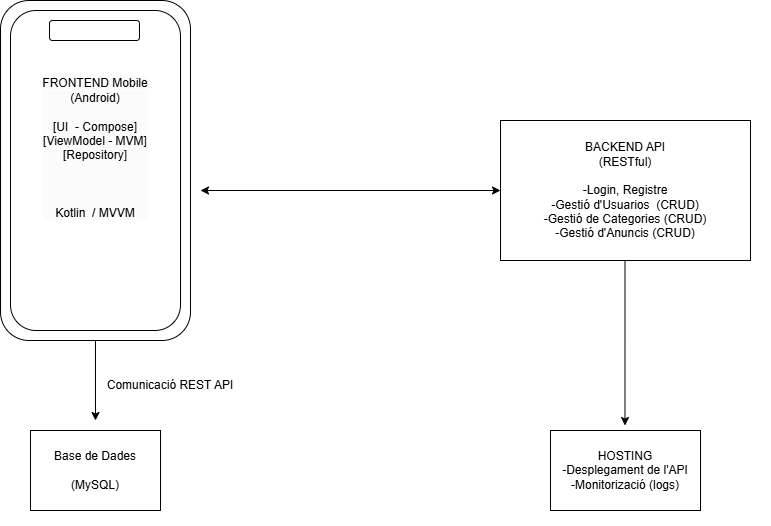

The diagram above was exported from draw.io. Its source (the exported page's mxGraphModel, read from the mxfile embedded in the PNG):
<mxGraphModel dx="1050" dy="557" grid="1" gridSize="10" guides="1" tooltips="1" connect="1" arrows="1" fold="1" page="1" pageScale="1" pageWidth="827" pageHeight="1169" math="0" shadow="0">
  <root>
    <mxCell id="0" />
    <mxCell id="1" parent="0" />
    <mxCell id="AhheCzHdsoTxfMECRfIp-1" value="" style="rounded=1;whiteSpace=wrap;html=1;" parent="1" vertex="1">
      <mxGeometry x="320" y="50" width="190" height="340" as="geometry" />
    </mxCell>
    <mxCell id="AhheCzHdsoTxfMECRfIp-3" value="" style="rounded=1;whiteSpace=wrap;html=1;" parent="1" vertex="1">
      <mxGeometry x="367.5" y="70" width="95" height="20" as="geometry" />
    </mxCell>
    <mxCell id="AhheCzHdsoTxfMECRfIp-6" value="" style="rounded=1;whiteSpace=wrap;html=1;" parent="1" vertex="1">
      <mxGeometry x="330" y="60" width="170" height="320" as="geometry" />
    </mxCell>
    <mxCell id="AhheCzHdsoTxfMECRfIp-7" value="" style="rounded=1;whiteSpace=wrap;html=1;" parent="1" vertex="1">
      <mxGeometry x="369" y="70" width="90" height="20" as="geometry" />
    </mxCell>
    <mxCell id="AhheCzHdsoTxfMECRfIp-10" value="&#10;&lt;span style=&quot;color: rgb(0, 0, 0); font-family: Helvetica; font-size: 12px; font-style: normal; font-variant-ligatures: normal; font-variant-caps: normal; font-weight: 400; letter-spacing: normal; orphans: 2; text-align: center; text-indent: 0px; text-transform: none; widows: 2; word-spacing: 0px; -webkit-text-stroke-width: 0px; white-space: normal; background-color: rgb(251, 251, 251); text-decoration-thickness: initial; text-decoration-style: initial; text-decoration-color: initial; display: inline !important; float: none;&quot;&gt;FRONTEND Mobile&lt;/span&gt;&lt;div style=&quot;forced-color-adjust: none; color: rgb(0, 0, 0); font-family: Helvetica; font-size: 12px; font-style: normal; font-variant-ligatures: normal; font-variant-caps: normal; font-weight: 400; letter-spacing: normal; orphans: 2; text-align: center; text-indent: 0px; text-transform: none; widows: 2; word-spacing: 0px; -webkit-text-stroke-width: 0px; white-space: normal; background-color: rgb(251, 251, 251); text-decoration-thickness: initial; text-decoration-style: initial; text-decoration-color: initial;&quot;&gt;(Android)&lt;/div&gt;&lt;div style=&quot;forced-color-adjust: none; color: rgb(0, 0, 0); font-family: Helvetica; font-size: 12px; font-style: normal; font-variant-ligatures: normal; font-variant-caps: normal; font-weight: 400; letter-spacing: normal; orphans: 2; text-align: center; text-indent: 0px; text-transform: none; widows: 2; word-spacing: 0px; -webkit-text-stroke-width: 0px; white-space: normal; background-color: rgb(251, 251, 251); text-decoration-thickness: initial; text-decoration-style: initial; text-decoration-color: initial;&quot;&gt;&lt;br style=&quot;forced-color-adjust: none;&quot;&gt;&lt;/div&gt;&lt;div style=&quot;forced-color-adjust: none; color: rgb(0, 0, 0); font-family: Helvetica; font-size: 12px; font-style: normal; font-variant-ligatures: normal; font-variant-caps: normal; font-weight: 400; letter-spacing: normal; orphans: 2; text-align: center; text-indent: 0px; text-transform: none; widows: 2; word-spacing: 0px; -webkit-text-stroke-width: 0px; white-space: normal; background-color: rgb(251, 251, 251); text-decoration-thickness: initial; text-decoration-style: initial; text-decoration-color: initial;&quot;&gt;[UI&amp;nbsp; - Compose]&lt;/div&gt;&lt;div style=&quot;forced-color-adjust: none; color: rgb(0, 0, 0); font-family: Helvetica; font-size: 12px; font-style: normal; font-variant-ligatures: normal; font-variant-caps: normal; font-weight: 400; letter-spacing: normal; orphans: 2; text-align: center; text-indent: 0px; text-transform: none; widows: 2; word-spacing: 0px; -webkit-text-stroke-width: 0px; white-space: normal; background-color: rgb(251, 251, 251); text-decoration-thickness: initial; text-decoration-style: initial; text-decoration-color: initial;&quot;&gt;[ViewModel - MVM]&lt;/div&gt;&lt;div style=&quot;forced-color-adjust: none; color: rgb(0, 0, 0); font-family: Helvetica; font-size: 12px; font-style: normal; font-variant-ligatures: normal; font-variant-caps: normal; font-weight: 400; letter-spacing: normal; orphans: 2; text-align: center; text-indent: 0px; text-transform: none; widows: 2; word-spacing: 0px; -webkit-text-stroke-width: 0px; white-space: normal; background-color: rgb(251, 251, 251); text-decoration-thickness: initial; text-decoration-style: initial; text-decoration-color: initial;&quot;&gt;[Repository]&lt;/div&gt;&lt;div style=&quot;forced-color-adjust: none; color: rgb(0, 0, 0); font-family: Helvetica; font-size: 12px; font-style: normal; font-variant-ligatures: normal; font-variant-caps: normal; font-weight: 400; letter-spacing: normal; orphans: 2; text-align: center; text-indent: 0px; text-transform: none; widows: 2; word-spacing: 0px; -webkit-text-stroke-width: 0px; white-space: normal; background-color: rgb(251, 251, 251); text-decoration-thickness: initial; text-decoration-style: initial; text-decoration-color: initial;&quot;&gt;&lt;br style=&quot;forced-color-adjust: none;&quot;&gt;&lt;/div&gt;&lt;div style=&quot;forced-color-adjust: none; color: rgb(0, 0, 0); font-family: Helvetica; font-size: 12px; font-style: normal; font-variant-ligatures: normal; font-variant-caps: normal; font-weight: 400; letter-spacing: normal; orphans: 2; text-align: center; text-indent: 0px; text-transform: none; widows: 2; word-spacing: 0px; -webkit-text-stroke-width: 0px; white-space: normal; background-color: rgb(251, 251, 251); text-decoration-thickness: initial; text-decoration-style: initial; text-decoration-color: initial;&quot;&gt;&lt;br style=&quot;forced-color-adjust: none;&quot;&gt;&lt;/div&gt;&lt;div style=&quot;forced-color-adjust: none; color: rgb(0, 0, 0); font-family: Helvetica; font-size: 12px; font-style: normal; font-variant-ligatures: normal; font-variant-caps: normal; font-weight: 400; letter-spacing: normal; orphans: 2; text-align: center; text-indent: 0px; text-transform: none; widows: 2; word-spacing: 0px; -webkit-text-stroke-width: 0px; white-space: normal; background-color: rgb(251, 251, 251); text-decoration-thickness: initial; text-decoration-style: initial; text-decoration-color: initial;&quot;&gt;&lt;br style=&quot;forced-color-adjust: none;&quot;&gt;&lt;/div&gt;&lt;div style=&quot;forced-color-adjust: none; color: rgb(0, 0, 0); font-family: Helvetica; font-size: 12px; font-style: normal; font-variant-ligatures: normal; font-variant-caps: normal; font-weight: 400; letter-spacing: normal; orphans: 2; text-align: center; text-indent: 0px; text-transform: none; widows: 2; word-spacing: 0px; -webkit-text-stroke-width: 0px; white-space: normal; background-color: rgb(251, 251, 251); text-decoration-thickness: initial; text-decoration-style: initial; text-decoration-color: initial;&quot;&gt;Kotlin&amp;nbsp; / MVVM&lt;/div&gt;&#10;&#10;" style="text;html=1;align=center;verticalAlign=middle;whiteSpace=wrap;rounded=0;" parent="1" vertex="1">
      <mxGeometry x="330" y="110" width="170" height="190" as="geometry" />
    </mxCell>
    <mxCell id="AhheCzHdsoTxfMECRfIp-11" value="" style="endArrow=classic;startArrow=classic;html=1;rounded=0;" parent="1" target="AhheCzHdsoTxfMECRfIp-12" edge="1">
      <mxGeometry width="50" height="50" relative="1" as="geometry">
        <mxPoint x="520" y="240" as="sourcePoint" />
        <mxPoint x="840" y="240" as="targetPoint" />
      </mxGeometry>
    </mxCell>
    <mxCell id="AhheCzHdsoTxfMECRfIp-12" value="" style="rounded=0;whiteSpace=wrap;html=1;" parent="1" vertex="1">
      <mxGeometry x="820" y="170" width="250" height="140" as="geometry" />
    </mxCell>
    <mxCell id="AhheCzHdsoTxfMECRfIp-13" value="BACKEND API&lt;div&gt;(RESTful)&lt;/div&gt;&lt;div&gt;&amp;nbsp;&amp;nbsp;&lt;/div&gt;&lt;div&gt;-Login, Registre&lt;/div&gt;&lt;div&gt;-Gestió d'Usuarios&amp;nbsp; (CRUD)&lt;/div&gt;&lt;div&gt;-Gestió de Categories (CRUD)&lt;/div&gt;&lt;div&gt;-Gestió d'Anuncis (CRUD)&lt;/div&gt;" style="text;html=1;align=center;verticalAlign=middle;whiteSpace=wrap;rounded=0;" parent="1" vertex="1">
      <mxGeometry x="800" y="155" width="290" height="170" as="geometry" />
    </mxCell>
    <mxCell id="AhheCzHdsoTxfMECRfIp-14" value="" style="endArrow=classic;html=1;rounded=0;exitX=0.5;exitY=1;exitDx=0;exitDy=0;" parent="1" edge="1">
      <mxGeometry width="50" height="50" relative="1" as="geometry">
        <mxPoint x="944.5" y="310" as="sourcePoint" />
        <mxPoint x="944.5" y="475" as="targetPoint" />
      </mxGeometry>
    </mxCell>
    <mxCell id="AhheCzHdsoTxfMECRfIp-15" value="" style="rounded=0;whiteSpace=wrap;html=1;" parent="1" vertex="1">
      <mxGeometry x="870" y="480" width="150" height="80" as="geometry" />
    </mxCell>
    <mxCell id="AhheCzHdsoTxfMECRfIp-16" value="HOSTING&lt;div&gt;-Desplegament de l'API&lt;/div&gt;&lt;div&gt;-Monitorizació (logs)&lt;/div&gt;" style="text;html=1;align=center;verticalAlign=middle;whiteSpace=wrap;rounded=0;" parent="1" vertex="1">
      <mxGeometry x="855" y="465" width="180" height="110" as="geometry" />
    </mxCell>
    <mxCell id="AhheCzHdsoTxfMECRfIp-17" value="" style="endArrow=classic;html=1;rounded=0;exitX=0.5;exitY=1;exitDx=0;exitDy=0;" parent="1" source="AhheCzHdsoTxfMECRfIp-1" edge="1">
      <mxGeometry width="50" height="50" relative="1" as="geometry">
        <mxPoint x="780" y="520" as="sourcePoint" />
        <mxPoint x="415" y="470" as="targetPoint" />
      </mxGeometry>
    </mxCell>
    <mxCell id="AhheCzHdsoTxfMECRfIp-18" value="" style="rounded=0;whiteSpace=wrap;html=1;" parent="1" vertex="1">
      <mxGeometry x="350" y="480" width="130" height="80" as="geometry" />
    </mxCell>
    <mxCell id="AhheCzHdsoTxfMECRfIp-19" value="Comunicació REST API" style="text;html=1;align=center;verticalAlign=middle;whiteSpace=wrap;rounded=0;" parent="1" vertex="1">
      <mxGeometry x="400" y="420" width="180" height="30" as="geometry" />
    </mxCell>
    <mxCell id="AhheCzHdsoTxfMECRfIp-20" value="Base de Dades&lt;div&gt;&lt;br&gt;&lt;/div&gt;&lt;div&gt;(MySQL)&lt;/div&gt;" style="text;html=1;align=center;verticalAlign=middle;whiteSpace=wrap;rounded=0;" parent="1" vertex="1">
      <mxGeometry x="360" y="490" width="110" height="60" as="geometry" />
    </mxCell>
  </root>
</mxGraphModel>